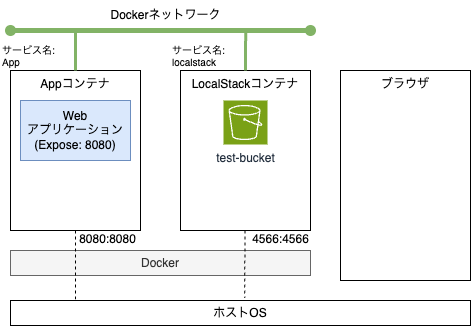

The diagram above was exported from draw.io. Its source (the exported page's mxGraphModel, read from the mxfile embedded in the PNG):
<mxGraphModel dx="551" dy="1758" grid="1" gridSize="10" guides="1" tooltips="1" connect="1" arrows="1" fold="1" page="1" pageScale="1" pageWidth="827" pageHeight="1169" math="0" shadow="0">
  <root>
    <mxCell id="0" />
    <mxCell id="1" parent="0" />
    <mxCell id="2" value="ホストOS" style="rounded=0;whiteSpace=wrap;html=1;verticalAlign=middle;" parent="1" vertex="1">
      <mxGeometry x="40" y="150" width="460" height="25" as="geometry" />
    </mxCell>
    <mxCell id="3" value="Docker" style="rounded=0;whiteSpace=wrap;html=1;verticalAlign=middle;fillColor=#f5f5f5;fontColor=#333333;strokeColor=#666666;" parent="1" vertex="1">
      <mxGeometry x="40" y="100" width="300" height="25" as="geometry" />
    </mxCell>
    <mxCell id="22" style="edgeStyle=none;html=1;entryX=0.509;entryY=-0.103;entryDx=0;entryDy=0;endArrow=none;endFill=0;dashed=1;entryPerimeter=0;" parent="1" source="4" target="2" edge="1">
      <mxGeometry relative="1" as="geometry" />
    </mxCell>
    <mxCell id="4" value="LocalStackコンテナ" style="rounded=0;whiteSpace=wrap;html=1;verticalAlign=top;" parent="1" vertex="1">
      <mxGeometry x="210" y="-80" width="130" height="160" as="geometry" />
    </mxCell>
    <mxCell id="5" value="Appコンテナ" style="rounded=0;whiteSpace=wrap;html=1;verticalAlign=top;" parent="1" vertex="1">
      <mxGeometry x="40" y="-80" width="130" height="160" as="geometry" />
    </mxCell>
    <mxCell id="6" value="test-bucket" style="sketch=0;points=[[0,0,0],[0.25,0,0],[0.5,0,0],[0.75,0,0],[1,0,0],[0,1,0],[0.25,1,0],[0.5,1,0],[0.75,1,0],[1,1,0],[0,0.25,0],[0,0.5,0],[0,0.75,0],[1,0.25,0],[1,0.5,0],[1,0.75,0]];outlineConnect=0;fontColor=#232F3E;fillColor=#7AA116;strokeColor=#ffffff;dashed=0;verticalLabelPosition=bottom;verticalAlign=top;align=center;html=1;fontSize=12;fontStyle=0;aspect=fixed;shape=mxgraph.aws4.resourceIcon;resIcon=mxgraph.aws4.s3;" parent="1" vertex="1">
      <mxGeometry x="253" y="-50" width="44" height="44" as="geometry" />
    </mxCell>
    <mxCell id="8" value="Web&lt;div&gt;アプリケーション&lt;/div&gt;&lt;div&gt;(Expose: 8080)&lt;/div&gt;" style="rounded=0;whiteSpace=wrap;html=1;verticalAlign=middle;fillColor=#dae8fc;strokeColor=#6c8ebf;" parent="1" vertex="1">
      <mxGeometry x="50" y="-50" width="110" height="60" as="geometry" />
    </mxCell>
    <mxCell id="13" value="ブラウザ" style="rounded=0;whiteSpace=wrap;html=1;verticalAlign=top;" parent="1" vertex="1">
      <mxGeometry x="370" y="-80" width="130" height="210" as="geometry" />
    </mxCell>
    <mxCell id="20" style="edgeStyle=none;html=1;exitX=0.5;exitY=1;exitDx=0;exitDy=0;endArrow=none;endFill=0;dashed=1;" parent="1" source="5" edge="1">
      <mxGeometry relative="1" as="geometry">
        <mxPoint x="105" y="150" as="targetPoint" />
      </mxGeometry>
    </mxCell>
    <mxCell id="21" value="8080:8080" style="text;html=1;align=center;verticalAlign=middle;whiteSpace=wrap;rounded=0;" parent="1" vertex="1">
      <mxGeometry x="80" y="74" width="115" height="30" as="geometry" />
    </mxCell>
    <mxCell id="23" value="4566:4566" style="text;html=1;align=center;verticalAlign=middle;whiteSpace=wrap;rounded=0;" parent="1" vertex="1">
      <mxGeometry x="252.5" y="74" width="115" height="30" as="geometry" />
    </mxCell>
    <mxCell id="24" style="edgeStyle=none;html=1;exitX=0.5;exitY=0;exitDx=0;exitDy=0;endArrow=none;endFill=0;fillColor=#d5e8d4;strokeColor=#82b366;strokeWidth=3;" edge="1" parent="1">
      <mxGeometry relative="1" as="geometry">
        <mxPoint x="275.16666666666674" y="-120" as="targetPoint" />
        <mxPoint x="275" y="-80" as="sourcePoint" />
      </mxGeometry>
    </mxCell>
    <mxCell id="26" style="edgeStyle=none;html=1;exitX=0.5;exitY=0;exitDx=0;exitDy=0;endArrow=none;endFill=0;strokeWidth=3;fillColor=#d5e8d4;strokeColor=#82b366;" edge="1" parent="1">
      <mxGeometry relative="1" as="geometry">
        <mxPoint x="105" y="-120" as="targetPoint" />
        <mxPoint x="105" y="-80" as="sourcePoint" />
      </mxGeometry>
    </mxCell>
    <mxCell id="27" value="Dockerネットワーク" style="text;html=1;align=center;verticalAlign=middle;whiteSpace=wrap;rounded=0;" vertex="1" parent="1">
      <mxGeometry x="137.5" y="-150" width="115" height="30" as="geometry" />
    </mxCell>
    <mxCell id="28" value="" style="endArrow=oval;html=1;strokeColor=#82b366;startArrow=oval;startFill=1;endFill=1;fillColor=#d5e8d4;strokeWidth=5;" edge="1" parent="1">
      <mxGeometry width="50" height="50" relative="1" as="geometry">
        <mxPoint x="40" y="-120" as="sourcePoint" />
        <mxPoint x="340" y="-120" as="targetPoint" />
      </mxGeometry>
    </mxCell>
    <mxCell id="29" value="サービス名:&lt;div&gt;App&lt;/div&gt;" style="text;html=1;align=left;verticalAlign=middle;whiteSpace=wrap;rounded=0;fontSize=10;" vertex="1" parent="1">
      <mxGeometry x="30" y="-110" width="82.5" height="30" as="geometry" />
    </mxCell>
    <mxCell id="30" value="サービス名:&lt;div&gt;localstack&lt;/div&gt;" style="text;html=1;align=left;verticalAlign=middle;whiteSpace=wrap;rounded=0;fontSize=10;" vertex="1" parent="1">
      <mxGeometry x="200" y="-110" width="82.5" height="30" as="geometry" />
    </mxCell>
  </root>
</mxGraphModel>